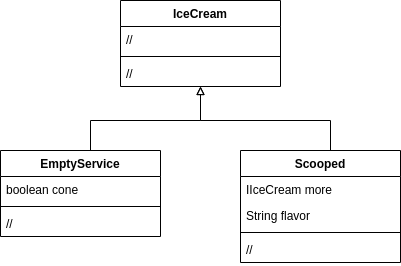

The diagram above was exported from draw.io. Its source (the exported page's mxGraphModel, read from the mxfile embedded in the PNG):
<mxGraphModel dx="1028" dy="636" grid="1" gridSize="10" guides="1" tooltips="1" connect="1" arrows="1" fold="1" page="1" pageScale="1" pageWidth="1169" pageHeight="827" background="#ffffff" math="0" shadow="0">
  <root>
    <mxCell id="0" />
    <mxCell id="1" parent="0" />
    <mxCell id="WJTP1G-m2_Yy-bkg0_VT-5" value="IceCream" style="swimlane;fontStyle=1;align=center;verticalAlign=top;childLayout=stackLayout;horizontal=1;startSize=26;horizontalStack=0;resizeParent=1;resizeParentMax=0;resizeLast=0;collapsible=1;marginBottom=0;whiteSpace=wrap;html=1;" vertex="1" parent="1">
      <mxGeometry x="360" y="80" width="160" height="86" as="geometry" />
    </mxCell>
    <mxCell id="WJTP1G-m2_Yy-bkg0_VT-6" value="//" style="text;strokeColor=none;fillColor=none;align=left;verticalAlign=top;spacingLeft=4;spacingRight=4;overflow=hidden;rotatable=0;points=[[0,0.5],[1,0.5]];portConstraint=eastwest;whiteSpace=wrap;html=1;" vertex="1" parent="WJTP1G-m2_Yy-bkg0_VT-5">
      <mxGeometry y="26" width="160" height="26" as="geometry" />
    </mxCell>
    <mxCell id="WJTP1G-m2_Yy-bkg0_VT-7" value="" style="line;strokeWidth=1;fillColor=none;align=left;verticalAlign=middle;spacingTop=-1;spacingLeft=3;spacingRight=3;rotatable=0;labelPosition=right;points=[];portConstraint=eastwest;strokeColor=inherit;" vertex="1" parent="WJTP1G-m2_Yy-bkg0_VT-5">
      <mxGeometry y="52" width="160" height="8" as="geometry" />
    </mxCell>
    <mxCell id="WJTP1G-m2_Yy-bkg0_VT-8" value="//" style="text;strokeColor=none;fillColor=none;align=left;verticalAlign=top;spacingLeft=4;spacingRight=4;overflow=hidden;rotatable=0;points=[[0,0.5],[1,0.5]];portConstraint=eastwest;whiteSpace=wrap;html=1;" vertex="1" parent="WJTP1G-m2_Yy-bkg0_VT-5">
      <mxGeometry y="60" width="160" height="26" as="geometry" />
    </mxCell>
    <mxCell id="WJTP1G-m2_Yy-bkg0_VT-18" style="edgeStyle=orthogonalEdgeStyle;rounded=0;orthogonalLoop=1;jettySize=auto;html=1;endArrow=block;endFill=0;" edge="1" parent="1" source="WJTP1G-m2_Yy-bkg0_VT-9" target="WJTP1G-m2_Yy-bkg0_VT-5">
      <mxGeometry relative="1" as="geometry">
        <Array as="points">
          <mxPoint x="330" y="200" />
          <mxPoint x="440" y="200" />
        </Array>
      </mxGeometry>
    </mxCell>
    <mxCell id="WJTP1G-m2_Yy-bkg0_VT-9" value="EmptyService" style="swimlane;fontStyle=1;align=center;verticalAlign=top;childLayout=stackLayout;horizontal=1;startSize=26;horizontalStack=0;resizeParent=1;resizeParentMax=0;resizeLast=0;collapsible=1;marginBottom=0;whiteSpace=wrap;html=1;" vertex="1" parent="1">
      <mxGeometry x="240" y="230" width="160" height="86" as="geometry" />
    </mxCell>
    <mxCell id="WJTP1G-m2_Yy-bkg0_VT-10" value="boolean cone" style="text;strokeColor=none;fillColor=none;align=left;verticalAlign=top;spacingLeft=4;spacingRight=4;overflow=hidden;rotatable=0;points=[[0,0.5],[1,0.5]];portConstraint=eastwest;whiteSpace=wrap;html=1;" vertex="1" parent="WJTP1G-m2_Yy-bkg0_VT-9">
      <mxGeometry y="26" width="160" height="26" as="geometry" />
    </mxCell>
    <mxCell id="WJTP1G-m2_Yy-bkg0_VT-11" value="" style="line;strokeWidth=1;fillColor=none;align=left;verticalAlign=middle;spacingTop=-1;spacingLeft=3;spacingRight=3;rotatable=0;labelPosition=right;points=[];portConstraint=eastwest;strokeColor=inherit;" vertex="1" parent="WJTP1G-m2_Yy-bkg0_VT-9">
      <mxGeometry y="52" width="160" height="8" as="geometry" />
    </mxCell>
    <mxCell id="WJTP1G-m2_Yy-bkg0_VT-12" value="//" style="text;strokeColor=none;fillColor=none;align=left;verticalAlign=top;spacingLeft=4;spacingRight=4;overflow=hidden;rotatable=0;points=[[0,0.5],[1,0.5]];portConstraint=eastwest;whiteSpace=wrap;html=1;" vertex="1" parent="WJTP1G-m2_Yy-bkg0_VT-9">
      <mxGeometry y="60" width="160" height="26" as="geometry" />
    </mxCell>
    <mxCell id="WJTP1G-m2_Yy-bkg0_VT-13" value="Scooped" style="swimlane;fontStyle=1;align=center;verticalAlign=top;childLayout=stackLayout;horizontal=1;startSize=26;horizontalStack=0;resizeParent=1;resizeParentMax=0;resizeLast=0;collapsible=1;marginBottom=0;whiteSpace=wrap;html=1;" vertex="1" parent="1">
      <mxGeometry x="480" y="230" width="160" height="112" as="geometry" />
    </mxCell>
    <mxCell id="WJTP1G-m2_Yy-bkg0_VT-14" value="IIceCream more" style="text;strokeColor=none;fillColor=none;align=left;verticalAlign=top;spacingLeft=4;spacingRight=4;overflow=hidden;rotatable=0;points=[[0,0.5],[1,0.5]];portConstraint=eastwest;whiteSpace=wrap;html=1;" vertex="1" parent="WJTP1G-m2_Yy-bkg0_VT-13">
      <mxGeometry y="26" width="160" height="26" as="geometry" />
    </mxCell>
    <mxCell id="WJTP1G-m2_Yy-bkg0_VT-17" value="String flavor" style="text;strokeColor=none;fillColor=none;align=left;verticalAlign=top;spacingLeft=4;spacingRight=4;overflow=hidden;rotatable=0;points=[[0,0.5],[1,0.5]];portConstraint=eastwest;whiteSpace=wrap;html=1;" vertex="1" parent="WJTP1G-m2_Yy-bkg0_VT-13">
      <mxGeometry y="52" width="160" height="26" as="geometry" />
    </mxCell>
    <mxCell id="WJTP1G-m2_Yy-bkg0_VT-15" value="" style="line;strokeWidth=1;fillColor=none;align=left;verticalAlign=middle;spacingTop=-1;spacingLeft=3;spacingRight=3;rotatable=0;labelPosition=right;points=[];portConstraint=eastwest;strokeColor=inherit;" vertex="1" parent="WJTP1G-m2_Yy-bkg0_VT-13">
      <mxGeometry y="78" width="160" height="8" as="geometry" />
    </mxCell>
    <mxCell id="WJTP1G-m2_Yy-bkg0_VT-16" value="//" style="text;strokeColor=none;fillColor=none;align=left;verticalAlign=top;spacingLeft=4;spacingRight=4;overflow=hidden;rotatable=0;points=[[0,0.5],[1,0.5]];portConstraint=eastwest;whiteSpace=wrap;html=1;" vertex="1" parent="WJTP1G-m2_Yy-bkg0_VT-13">
      <mxGeometry y="86" width="160" height="26" as="geometry" />
    </mxCell>
    <mxCell id="WJTP1G-m2_Yy-bkg0_VT-19" style="edgeStyle=orthogonalEdgeStyle;rounded=0;orthogonalLoop=1;jettySize=auto;html=1;endArrow=block;endFill=0;" edge="1" parent="1" source="WJTP1G-m2_Yy-bkg0_VT-13" target="WJTP1G-m2_Yy-bkg0_VT-5">
      <mxGeometry relative="1" as="geometry">
        <Array as="points">
          <mxPoint x="570" y="200" />
          <mxPoint x="440" y="200" />
        </Array>
      </mxGeometry>
    </mxCell>
  </root>
</mxGraphModel>